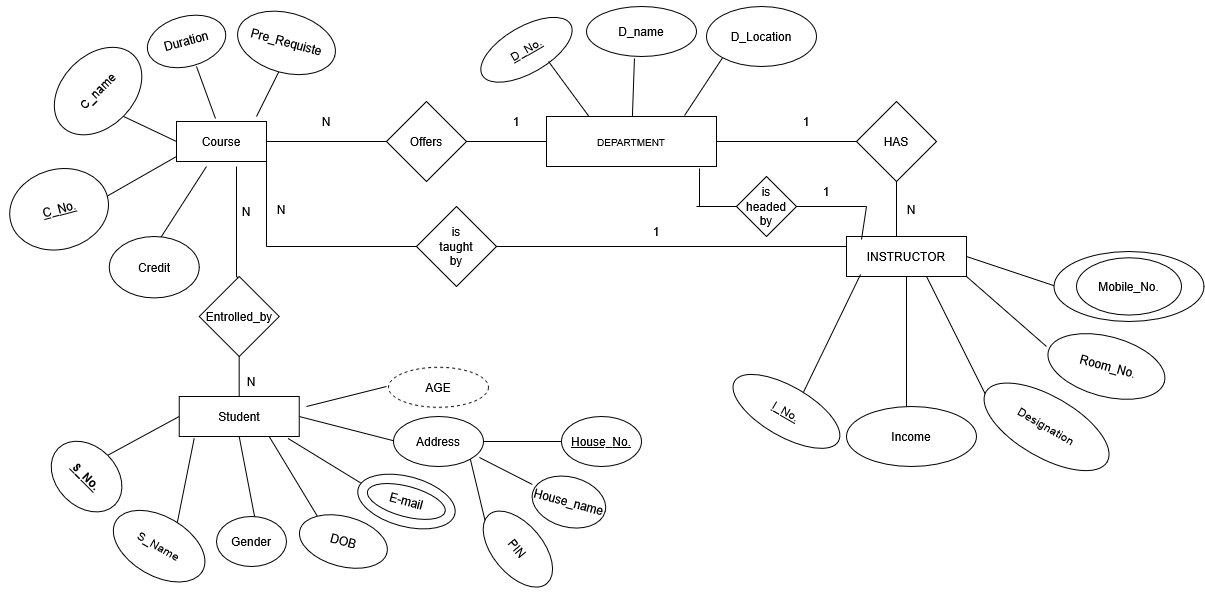

The diagram above was exported from draw.io. Its source (the exported page's mxGraphModel, read from the mxfile embedded in the PNG):
<mxGraphModel dx="2595" dy="731" grid="1" gridSize="10" guides="1" tooltips="1" connect="1" arrows="1" fold="1" page="1" pageScale="1" pageWidth="1169" pageHeight="827" math="0" shadow="0">
  <root>
    <mxCell id="0" />
    <mxCell id="1" parent="0" />
    <mxCell id="wWe6Kma_AbUXDSxgA9J9-3" parent="1" style="whiteSpace=wrap;html=1;" value="&lt;font size=&quot;1&quot;&gt;DEPARTMENT&lt;/font&gt;" vertex="1">
      <mxGeometry height="50" width="170" x="470" y="160" as="geometry" />
    </mxCell>
    <mxCell id="wWe6Kma_AbUXDSxgA9J9-5" parent="1" style="ellipse;whiteSpace=wrap;html=1;" value="D_name" vertex="1">
      <mxGeometry height="50" width="110" x="510" y="50" as="geometry" />
    </mxCell>
    <mxCell id="wWe6Kma_AbUXDSxgA9J9-8" parent="1" style="ellipse;whiteSpace=wrap;html=1;rotation=-30;" value="&lt;u&gt;D_No.&lt;/u&gt;" vertex="1">
      <mxGeometry height="46.4" width="101.94" x="399" y="70.06" as="geometry" />
    </mxCell>
    <mxCell id="wWe6Kma_AbUXDSxgA9J9-10" parent="1" style="ellipse;whiteSpace=wrap;html=1;rotation=0;" value="D_Location" vertex="1">
      <mxGeometry height="60" width="110" x="630" y="50" as="geometry" />
    </mxCell>
    <mxCell id="wWe6Kma_AbUXDSxgA9J9-15" parent="1" style="rhombus;whiteSpace=wrap;html=1;" value="HAS" vertex="1">
      <mxGeometry height="80" width="80" x="780" y="145" as="geometry" />
    </mxCell>
    <mxCell id="wWe6Kma_AbUXDSxgA9J9-16" edge="1" parent="1" source="wWe6Kma_AbUXDSxgA9J9-15" style="edgeStyle=none;orthogonalLoop=1;jettySize=auto;html=1;rounded=0;exitX=0.5;exitY=1;exitDx=0;exitDy=0;" value="">
      <mxGeometry relative="1" width="100" as="geometry">
        <Array as="points" />
        <mxPoint x="770" y="260" as="sourcePoint" />
        <mxPoint x="820" y="320" as="targetPoint" />
      </mxGeometry>
    </mxCell>
    <mxCell id="wWe6Kma_AbUXDSxgA9J9-17" parent="1" style="whiteSpace=wrap;html=1;" value="INSTRUCTOR" vertex="1">
      <mxGeometry height="40" width="120" x="770" y="280" as="geometry" />
    </mxCell>
    <mxCell id="wWe6Kma_AbUXDSxgA9J9-19" edge="1" parent="1" source="wWe6Kma_AbUXDSxgA9J9-3" style="endArrow=none;html=1;rounded=0;entryX=0;entryY=0.5;entryDx=0;entryDy=0;exitX=1;exitY=0.5;exitDx=0;exitDy=0;" target="wWe6Kma_AbUXDSxgA9J9-15" value="">
      <mxGeometry height="50" relative="1" width="50" as="geometry">
        <mxPoint x="450" y="370" as="sourcePoint" />
        <mxPoint x="500" y="320" as="targetPoint" />
      </mxGeometry>
    </mxCell>
    <mxCell id="wWe6Kma_AbUXDSxgA9J9-20" edge="1" parent="1" source="wWe6Kma_AbUXDSxgA9J9-3" style="endArrow=none;html=1;rounded=0;entryX=0;entryY=1;entryDx=0;entryDy=0;exitX=0.812;exitY=-0.02;exitDx=0;exitDy=0;exitPerimeter=0;" target="wWe6Kma_AbUXDSxgA9J9-10" value="">
      <mxGeometry height="50" relative="1" width="50" as="geometry">
        <mxPoint x="450" y="370" as="sourcePoint" />
        <mxPoint x="500" y="320" as="targetPoint" />
      </mxGeometry>
    </mxCell>
    <mxCell id="wWe6Kma_AbUXDSxgA9J9-21" edge="1" parent="1" source="wWe6Kma_AbUXDSxgA9J9-3" style="endArrow=none;html=1;rounded=0;entryX=0.436;entryY=1.04;entryDx=0;entryDy=0;entryPerimeter=0;" target="wWe6Kma_AbUXDSxgA9J9-5" value="">
      <mxGeometry height="50" relative="1" width="50" as="geometry">
        <mxPoint x="450" y="370" as="sourcePoint" />
        <mxPoint x="500" y="320" as="targetPoint" />
      </mxGeometry>
    </mxCell>
    <mxCell id="wWe6Kma_AbUXDSxgA9J9-22" edge="1" parent="1" source="wWe6Kma_AbUXDSxgA9J9-3" style="endArrow=none;html=1;rounded=0;entryX=0.63;entryY=0.957;entryDx=0;entryDy=0;entryPerimeter=0;exitX=0.25;exitY=0;exitDx=0;exitDy=0;" target="wWe6Kma_AbUXDSxgA9J9-8" value="">
      <mxGeometry height="50" relative="1" width="50" as="geometry">
        <mxPoint x="450" y="370" as="sourcePoint" />
        <mxPoint x="500" y="320" as="targetPoint" />
      </mxGeometry>
    </mxCell>
    <mxCell id="wWe6Kma_AbUXDSxgA9J9-23" edge="1" parent="1" style="endArrow=none;html=1;rounded=0;entryX=1;entryY=0.5;entryDx=0;entryDy=0;" target="wWe6Kma_AbUXDSxgA9J9-17" value="">
      <mxGeometry height="50" relative="1" width="50" as="geometry">
        <mxPoint x="980" y="330" as="sourcePoint" />
        <mxPoint x="890" y="320" as="targetPoint" />
      </mxGeometry>
    </mxCell>
    <mxCell id="wWe6Kma_AbUXDSxgA9J9-24" parent="1" style="ellipse;whiteSpace=wrap;html=1;" value="Mobile_No." vertex="1">
      <mxGeometry height="70" width="150" x="977.5" y="295" as="geometry" />
    </mxCell>
    <mxCell id="wWe6Kma_AbUXDSxgA9J9-25" edge="1" parent="1" source="wWe6Kma_AbUXDSxgA9J9-17" style="endArrow=none;html=1;rounded=0;exitX=1;exitY=1;exitDx=0;exitDy=0;" value="">
      <mxGeometry height="50" relative="1" width="50" as="geometry">
        <mxPoint x="450" y="370" as="sourcePoint" />
        <mxPoint x="970" y="390" as="targetPoint" />
      </mxGeometry>
    </mxCell>
    <mxCell id="wWe6Kma_AbUXDSxgA9J9-26" parent="1" style="ellipse;whiteSpace=wrap;html=1;rotation=15;" value="&amp;nbsp;Room_No." vertex="1">
      <mxGeometry height="60" width="120" x="970" y="380" as="geometry" />
    </mxCell>
    <mxCell id="wWe6Kma_AbUXDSxgA9J9-28" edge="1" parent="1" source="wWe6Kma_AbUXDSxgA9J9-17" style="endArrow=none;html=1;rounded=0;exitX=0.667;exitY=1;exitDx=0;exitDy=0;exitPerimeter=0;" value="">
      <mxGeometry height="50" relative="1" width="50" as="geometry">
        <mxPoint x="860" y="450" as="sourcePoint" />
        <mxPoint x="910" y="440" as="targetPoint" />
      </mxGeometry>
    </mxCell>
    <mxCell id="wWe6Kma_AbUXDSxgA9J9-29" parent="1" style="ellipse;whiteSpace=wrap;html=1;rotation=30;" value="Designation" vertex="1">
      <mxGeometry height="60.84" width="140" x="900" y="440" as="geometry" />
    </mxCell>
    <mxCell id="wWe6Kma_AbUXDSxgA9J9-30" edge="1" parent="1" style="endArrow=none;html=1;rounded=0;entryX=0.5;entryY=1;entryDx=0;entryDy=0;" target="wWe6Kma_AbUXDSxgA9J9-17" value="">
      <mxGeometry height="50" relative="1" width="50" as="geometry">
        <mxPoint x="830" y="460" as="sourcePoint" />
        <mxPoint x="860" y="420" as="targetPoint" />
      </mxGeometry>
    </mxCell>
    <mxCell id="wWe6Kma_AbUXDSxgA9J9-31" parent="1" style="ellipse;whiteSpace=wrap;html=1;" value="Income" vertex="1">
      <mxGeometry height="60" width="130" x="770" y="450" as="geometry" />
    </mxCell>
    <mxCell id="wWe6Kma_AbUXDSxgA9J9-32" edge="1" parent="1" style="endArrow=none;html=1;rounded=0;entryX=0.117;entryY=0.95;entryDx=0;entryDy=0;entryPerimeter=0;" target="wWe6Kma_AbUXDSxgA9J9-17" value="">
      <mxGeometry height="50" relative="1" width="50" as="geometry">
        <mxPoint x="720" y="450" as="sourcePoint" />
        <mxPoint x="800" y="410" as="targetPoint" />
      </mxGeometry>
    </mxCell>
    <mxCell id="wWe6Kma_AbUXDSxgA9J9-33" parent="1" style="ellipse;whiteSpace=wrap;html=1;rotation=30;" value="&lt;u&gt;I_No.&lt;/u&gt;" vertex="1">
      <mxGeometry height="50" width="120" x="650" y="430" as="geometry" />
    </mxCell>
    <mxCell id="wWe6Kma_AbUXDSxgA9J9-34" edge="1" parent="1" style="endArrow=none;html=1;rounded=0;entryX=0;entryY=0.5;entryDx=0;entryDy=0;" target="wWe6Kma_AbUXDSxgA9J9-3" value="">
      <mxGeometry height="50" relative="1" width="50" as="geometry">
        <mxPoint x="350" y="185" as="sourcePoint" />
        <mxPoint x="420" y="180" as="targetPoint" />
      </mxGeometry>
    </mxCell>
    <mxCell id="wWe6Kma_AbUXDSxgA9J9-35" parent="1" style="rhombus;whiteSpace=wrap;html=1;" value="Offers" vertex="1">
      <mxGeometry height="80" width="80" x="310" y="145" as="geometry" />
    </mxCell>
    <mxCell id="wWe6Kma_AbUXDSxgA9J9-36" edge="1" parent="1" style="endArrow=none;html=1;rounded=0;entryX=0;entryY=0.5;entryDx=0;entryDy=0;" target="wWe6Kma_AbUXDSxgA9J9-35" value="">
      <mxGeometry height="50" relative="1" width="50" as="geometry">
        <mxPoint x="180" y="185" as="sourcePoint" />
        <mxPoint x="240" y="180" as="targetPoint" />
      </mxGeometry>
    </mxCell>
    <mxCell id="wWe6Kma_AbUXDSxgA9J9-37" parent="1" style="whiteSpace=wrap;html=1;" value="Course" vertex="1">
      <mxGeometry height="40" width="90" x="100" y="165" as="geometry" />
    </mxCell>
    <mxCell id="wWe6Kma_AbUXDSxgA9J9-38" edge="1" parent="1" style="endArrow=none;html=1;rounded=0;entryX=0.5;entryY=1;entryDx=0;entryDy=0;" target="wWe6Kma_AbUXDSxgA9J9-39" value="">
      <mxGeometry height="50" relative="1" width="50" as="geometry">
        <mxPoint x="180" y="160" as="sourcePoint" />
        <mxPoint x="190" y="110" as="targetPoint" />
      </mxGeometry>
    </mxCell>
    <mxCell id="wWe6Kma_AbUXDSxgA9J9-39" parent="1" style="ellipse;whiteSpace=wrap;html=1;rotation=15;" value="Pre_Requiste" vertex="1">
      <mxGeometry height="60" width="100" x="160" y="56.46" as="geometry" />
    </mxCell>
    <mxCell id="wWe6Kma_AbUXDSxgA9J9-40" edge="1" parent="1" source="wWe6Kma_AbUXDSxgA9J9-37" style="endArrow=none;html=1;rounded=0;exitX=0.433;exitY=-0.075;exitDx=0;exitDy=0;exitPerimeter=0;" value="">
      <mxGeometry height="50" relative="1" width="50" as="geometry">
        <mxPoint x="140" y="180" as="sourcePoint" />
        <mxPoint x="120" y="110" as="targetPoint" />
      </mxGeometry>
    </mxCell>
    <mxCell id="wWe6Kma_AbUXDSxgA9J9-41" parent="1" style="ellipse;whiteSpace=wrap;html=1;rotation=-15;" value="Duration" vertex="1">
      <mxGeometry height="50" width="80" x="70" y="60" as="geometry" />
    </mxCell>
    <mxCell id="wWe6Kma_AbUXDSxgA9J9-42" edge="1" parent="1" source="wWe6Kma_AbUXDSxgA9J9-43" style="endArrow=none;html=1;rounded=0;exitX=0.5;exitY=1;exitDx=0;exitDy=0;entryX=0;entryY=0.5;entryDx=0;entryDy=0;" target="wWe6Kma_AbUXDSxgA9J9-37" value="">
      <mxGeometry height="50" relative="1" width="50" as="geometry">
        <mxPoint x="50" y="140" as="sourcePoint" />
        <mxPoint x="90" y="180" as="targetPoint" />
      </mxGeometry>
    </mxCell>
    <mxCell id="wWe6Kma_AbUXDSxgA9J9-43" parent="1" style="ellipse;whiteSpace=wrap;html=1;rotation=-45;" value="C_name" vertex="1">
      <mxGeometry height="71.55" width="100.96" x="-29.01" y="98.75" as="geometry" />
    </mxCell>
    <mxCell id="wWe6Kma_AbUXDSxgA9J9-44" edge="1" parent="1" style="endArrow=none;html=1;rounded=0;entryX=0;entryY=0.875;entryDx=0;entryDy=0;entryPerimeter=0;" target="wWe6Kma_AbUXDSxgA9J9-37" value="">
      <mxGeometry height="50" relative="1" width="50" as="geometry">
        <mxPoint x="30" y="240" as="sourcePoint" />
        <mxPoint x="100" y="210" as="targetPoint" />
      </mxGeometry>
    </mxCell>
    <mxCell id="wWe6Kma_AbUXDSxgA9J9-45" parent="1" style="ellipse;whiteSpace=wrap;html=1;rotation=-15;" value="&lt;u&gt;C_No.&lt;/u&gt;" vertex="1">
      <mxGeometry height="80" width="100" x="-67.32" y="212.68" as="geometry" />
    </mxCell>
    <mxCell id="wWe6Kma_AbUXDSxgA9J9-46" edge="1" parent="1" style="endArrow=none;html=1;rounded=0;" value="">
      <mxGeometry height="50" relative="1" width="50" as="geometry">
        <mxPoint x="80" y="287.68" as="sourcePoint" />
        <mxPoint x="130" y="210" as="targetPoint" />
      </mxGeometry>
    </mxCell>
    <mxCell id="wWe6Kma_AbUXDSxgA9J9-47" parent="1" style="ellipse;whiteSpace=wrap;html=1;rotation=0;" value="Credit" vertex="1">
      <mxGeometry height="61.44" width="90" x="32.68" y="280" as="geometry" />
    </mxCell>
    <mxCell id="wWe6Kma_AbUXDSxgA9J9-48" edge="1" parent="1" style="endArrow=none;html=1;rounded=0;" value="">
      <mxGeometry height="50" relative="1" width="50" as="geometry">
        <Array as="points">
          <mxPoint x="160" y="320" />
        </Array>
        <mxPoint x="180" y="340" as="sourcePoint" />
        <mxPoint x="160" y="210" as="targetPoint" />
      </mxGeometry>
    </mxCell>
    <mxCell id="wWe6Kma_AbUXDSxgA9J9-49" parent="1" style="rhombus;whiteSpace=wrap;html=1;" value="Entrolled_by" vertex="1">
      <mxGeometry height="80" width="80" x="122.68" y="320" as="geometry" />
    </mxCell>
    <mxCell id="wWe6Kma_AbUXDSxgA9J9-50" edge="1" parent="1" source="wWe6Kma_AbUXDSxgA9J9-51" style="endArrow=none;html=1;rounded=0;entryX=0.5;entryY=1;entryDx=0;entryDy=0;" target="wWe6Kma_AbUXDSxgA9J9-49" value="">
      <mxGeometry height="50" relative="1" width="50" as="geometry">
        <mxPoint x="180" y="480" as="sourcePoint" />
        <mxPoint x="240" y="420" as="targetPoint" />
      </mxGeometry>
    </mxCell>
    <mxCell id="wWe6Kma_AbUXDSxgA9J9-52" edge="1" parent="1" source="wWe6Kma_AbUXDSxgA9J9-51" style="endArrow=none;html=1;rounded=0;exitX=1;exitY=0.5;exitDx=0;exitDy=0;" value="">
      <mxGeometry height="50" relative="1" width="50" as="geometry">
        <mxPoint x="270" y="540" as="sourcePoint" />
        <mxPoint x="320" y="485" as="targetPoint" />
      </mxGeometry>
    </mxCell>
    <mxCell id="wWe6Kma_AbUXDSxgA9J9-56" parent="1" style="ellipse;whiteSpace=wrap;html=1;" value="Address" vertex="1">
      <mxGeometry height="50" width="90" x="317.01" y="460" as="geometry" />
    </mxCell>
    <mxCell id="wWe6Kma_AbUXDSxgA9J9-57" edge="1" parent="1" source="wWe6Kma_AbUXDSxgA9J9-51" style="endArrow=none;html=1;rounded=0;exitX=0.908;exitY=1.05;exitDx=0;exitDy=0;exitPerimeter=0;" value="">
      <mxGeometry height="50" relative="1" width="50" as="geometry">
        <mxPoint x="240" y="570" as="sourcePoint" />
        <mxPoint x="290" y="530" as="targetPoint" />
      </mxGeometry>
    </mxCell>
    <mxCell id="wWe6Kma_AbUXDSxgA9J9-58" parent="1" style="ellipse;whiteSpace=wrap;html=1;rotation=15;" value="E-mail" vertex="1">
      <mxGeometry height="50" width="100" x="280" y="520" as="geometry" />
    </mxCell>
    <mxCell id="wWe6Kma_AbUXDSxgA9J9-59" edge="1" parent="1" source="wWe6Kma_AbUXDSxgA9J9-60" style="endArrow=none;html=1;rounded=0;entryX=0.75;entryY=1;entryDx=0;entryDy=0;exitX=0;exitY=0;exitDx=0;exitDy=0;" target="wWe6Kma_AbUXDSxgA9J9-51" value="">
      <mxGeometry height="50" relative="1" width="50" as="geometry">
        <mxPoint x="250" y="550" as="sourcePoint" />
        <mxPoint x="220" y="520" as="targetPoint" />
      </mxGeometry>
    </mxCell>
    <mxCell id="wWe6Kma_AbUXDSxgA9J9-60" parent="1" style="ellipse;whiteSpace=wrap;html=1;rotation=15;" value="DOB" vertex="1">
      <mxGeometry height="50" width="90" x="222.01" y="560" as="geometry" />
    </mxCell>
    <mxCell id="wWe6Kma_AbUXDSxgA9J9-61" edge="1" parent="1" style="endArrow=none;html=1;rounded=0;entryX=0.5;entryY=1;entryDx=0;entryDy=0;" target="wWe6Kma_AbUXDSxgA9J9-51" value="">
      <mxGeometry height="50" relative="1" width="50" as="geometry">
        <mxPoint x="180" y="570" as="sourcePoint" />
        <mxPoint x="210" y="530" as="targetPoint" />
      </mxGeometry>
    </mxCell>
    <mxCell id="wWe6Kma_AbUXDSxgA9J9-62" parent="1" style="ellipse;whiteSpace=wrap;html=1;" value="Gender" vertex="1">
      <mxGeometry height="50" width="70" x="140" y="560" as="geometry" />
    </mxCell>
    <mxCell id="wWe6Kma_AbUXDSxgA9J9-63" edge="1" parent="1" style="endArrow=none;html=1;rounded=0;entryX=0.125;entryY=1.05;entryDx=0;entryDy=0;entryPerimeter=0;" target="wWe6Kma_AbUXDSxgA9J9-51" value="">
      <mxGeometry height="50" relative="1" width="50" as="geometry">
        <mxPoint x="100" y="570" as="sourcePoint" />
        <mxPoint x="160" y="520" as="targetPoint" />
      </mxGeometry>
    </mxCell>
    <mxCell id="wWe6Kma_AbUXDSxgA9J9-64" parent="1" style="ellipse;whiteSpace=wrap;html=1;rotation=30;" value="S_Name" vertex="1">
      <mxGeometry height="59.33" width="100" x="32.68" y="560" as="geometry" />
    </mxCell>
    <mxCell id="wWe6Kma_AbUXDSxgA9J9-65" edge="1" parent="1" source="wWe6Kma_AbUXDSxgA9J9-66" style="endArrow=none;html=1;rounded=0;entryX=0;entryY=0.5;entryDx=0;entryDy=0;exitX=0.5;exitY=0;exitDx=0;exitDy=0;" target="wWe6Kma_AbUXDSxgA9J9-51" value="">
      <mxGeometry height="50" relative="1" width="50" as="geometry">
        <mxPoint x="40" y="520" as="sourcePoint" />
        <mxPoint x="100" y="490" as="targetPoint" />
      </mxGeometry>
    </mxCell>
    <mxCell id="wWe6Kma_AbUXDSxgA9J9-66" parent="1" style="ellipse;whiteSpace=wrap;html=1;rotation=45;" value="&lt;u&gt;&lt;b&gt;S_No.&lt;/b&gt;&lt;/u&gt;" vertex="1">
      <mxGeometry height="60" width="80" x="-30" y="490" as="geometry" />
    </mxCell>
    <mxCell id="wWe6Kma_AbUXDSxgA9J9-67" edge="1" parent="1" style="endArrow=none;html=1;rounded=0;entryX=0.5;entryY=1;entryDx=0;entryDy=0;" target="wWe6Kma_AbUXDSxgA9J9-51" value="">
      <mxGeometry height="50" relative="1" width="50" as="geometry">
        <mxPoint x="180" y="480" as="sourcePoint" />
        <mxPoint x="163" y="400" as="targetPoint" />
      </mxGeometry>
    </mxCell>
    <mxCell id="wWe6Kma_AbUXDSxgA9J9-51" parent="1" style="whiteSpace=wrap;html=1;" value="Student" vertex="1">
      <mxGeometry height="40" width="120" x="102.68" y="440" as="geometry" />
    </mxCell>
    <mxCell id="wWe6Kma_AbUXDSxgA9J9-68" edge="1" parent="1" style="endArrow=none;html=1;rounded=0;entryX=1;entryY=1;entryDx=0;entryDy=0;" target="wWe6Kma_AbUXDSxgA9J9-37" value="">
      <mxGeometry height="50" relative="1" width="50" as="geometry">
        <mxPoint x="190" y="290" as="sourcePoint" />
        <mxPoint x="190" y="220" as="targetPoint" />
      </mxGeometry>
    </mxCell>
    <mxCell id="wWe6Kma_AbUXDSxgA9J9-69" edge="1" parent="1" style="endArrow=none;html=1;rounded=0;" value="">
      <mxGeometry height="50" relative="1" width="50" as="geometry">
        <mxPoint x="340" y="290" as="sourcePoint" />
        <mxPoint x="190" y="290" as="targetPoint" />
      </mxGeometry>
    </mxCell>
    <mxCell id="wWe6Kma_AbUXDSxgA9J9-70" parent="1" style="rhombus;whiteSpace=wrap;html=1;" value="&lt;div&gt;is&lt;/div&gt;&lt;div&gt;taught&lt;/div&gt;&lt;div&gt;by&lt;/div&gt;" vertex="1">
      <mxGeometry height="80" width="80" x="340" y="250" as="geometry" />
    </mxCell>
    <mxCell id="wWe6Kma_AbUXDSxgA9J9-71" edge="1" parent="1" source="wWe6Kma_AbUXDSxgA9J9-70" style="endArrow=none;html=1;rounded=0;entryX=0;entryY=0.25;entryDx=0;entryDy=0;" target="wWe6Kma_AbUXDSxgA9J9-17" value="">
      <mxGeometry height="50" relative="1" width="50" as="geometry">
        <mxPoint x="500" y="330" as="sourcePoint" />
        <mxPoint x="550" y="280" as="targetPoint" />
      </mxGeometry>
    </mxCell>
    <mxCell id="wWe6Kma_AbUXDSxgA9J9-74" parent="1" style="text;html=1;whiteSpace=wrap;strokeColor=none;fillColor=none;align=center;verticalAlign=middle;rounded=0;autosize=1;resizable=0;" value="N" vertex="1">
      <mxGeometry height="30" width="30" x="160" y="410" as="geometry" />
    </mxCell>
    <mxCell id="wWe6Kma_AbUXDSxgA9J9-76" parent="1" style="text;html=1;whiteSpace=wrap;strokeColor=none;fillColor=none;align=center;verticalAlign=middle;rounded=0;autosize=1;resizable=0;" value="N" vertex="1">
      <mxGeometry height="30" width="30" x="190" y="237.68" as="geometry" />
    </mxCell>
    <mxCell id="wWe6Kma_AbUXDSxgA9J9-77" parent="1" style="text;html=1;whiteSpace=wrap;strokeColor=none;fillColor=none;align=center;verticalAlign=middle;rounded=0;autosize=1;resizable=0;" value="N" vertex="1">
      <mxGeometry height="30" width="30" x="820" y="237.68" as="geometry" />
    </mxCell>
    <mxCell id="wWe6Kma_AbUXDSxgA9J9-78" parent="1" style="text;html=1;whiteSpace=wrap;strokeColor=none;fillColor=none;align=center;verticalAlign=middle;rounded=0;autosize=1;resizable=0;" value="N" vertex="1">
      <mxGeometry height="30" width="30" x="235" y="150" as="geometry" />
    </mxCell>
    <mxCell id="wWe6Kma_AbUXDSxgA9J9-79" parent="1" style="text;html=1;whiteSpace=wrap;strokeColor=none;fillColor=none;align=center;verticalAlign=middle;rounded=0;autosize=1;resizable=0;" value="N" vertex="1">
      <mxGeometry height="30" width="30" x="155" y="240" as="geometry" />
    </mxCell>
    <mxCell id="wWe6Kma_AbUXDSxgA9J9-81" parent="1" style="text;html=1;whiteSpace=wrap;strokeColor=none;fillColor=none;align=center;verticalAlign=middle;rounded=0;autosize=1;resizable=0;" value="1" vertex="1">
      <mxGeometry height="30" width="30" x="425" y="150" as="geometry" />
    </mxCell>
    <mxCell id="wWe6Kma_AbUXDSxgA9J9-82" edge="1" parent="1" style="endArrow=none;html=1;rounded=0;entryX=0.9;entryY=1.04;entryDx=0;entryDy=0;entryPerimeter=0;" target="wWe6Kma_AbUXDSxgA9J9-3" value="">
      <mxGeometry height="50" relative="1" width="50" as="geometry">
        <mxPoint x="623" y="250" as="sourcePoint" />
        <mxPoint x="630" y="240" as="targetPoint" />
      </mxGeometry>
    </mxCell>
    <mxCell id="wWe6Kma_AbUXDSxgA9J9-83" edge="1" parent="1" style="endArrow=none;html=1;rounded=0;" value="">
      <mxGeometry height="50" relative="1" width="50" as="geometry">
        <mxPoint x="620" y="250" as="sourcePoint" />
        <mxPoint x="670" y="250" as="targetPoint" />
      </mxGeometry>
    </mxCell>
    <mxCell id="wWe6Kma_AbUXDSxgA9J9-84" parent="1" style="rhombus;whiteSpace=wrap;html=1;" value="&lt;div&gt;is&lt;/div&gt;&lt;div&gt;headed&lt;/div&gt;&lt;div&gt;by&lt;/div&gt;" vertex="1">
      <mxGeometry height="60" width="60" x="660" y="220" as="geometry" />
    </mxCell>
    <mxCell id="wWe6Kma_AbUXDSxgA9J9-85" edge="1" parent="1" source="wWe6Kma_AbUXDSxgA9J9-84" style="endArrow=none;html=1;rounded=0;exitX=1;exitY=0.5;exitDx=0;exitDy=0;" value="">
      <mxGeometry height="50" relative="1" width="50" as="geometry">
        <mxPoint x="740" y="300" as="sourcePoint" />
        <mxPoint x="790" y="250" as="targetPoint" />
      </mxGeometry>
    </mxCell>
    <mxCell id="wWe6Kma_AbUXDSxgA9J9-86" edge="1" parent="1" source="wWe6Kma_AbUXDSxgA9J9-17" style="endArrow=none;html=1;rounded=0;exitX=0.125;exitY=0.075;exitDx=0;exitDy=0;exitPerimeter=0;" value="">
      <mxGeometry height="50" relative="1" width="50" as="geometry">
        <mxPoint x="780" y="310" as="sourcePoint" />
        <mxPoint x="790" y="250" as="targetPoint" />
      </mxGeometry>
    </mxCell>
    <mxCell id="wWe6Kma_AbUXDSxgA9J9-88" parent="1" style="text;html=1;whiteSpace=wrap;strokeColor=none;fillColor=none;align=center;verticalAlign=middle;rounded=0;autosize=1;resizable=0;" value="1" vertex="1">
      <mxGeometry height="30" width="30" x="715" y="150" as="geometry" />
    </mxCell>
    <mxCell id="wWe6Kma_AbUXDSxgA9J9-89" parent="1" style="text;html=1;whiteSpace=wrap;strokeColor=none;fillColor=none;align=center;verticalAlign=middle;rounded=0;autosize=1;resizable=0;" value="1" vertex="1">
      <mxGeometry height="30" width="30" x="735" y="220" as="geometry" />
    </mxCell>
    <mxCell id="wWe6Kma_AbUXDSxgA9J9-90" parent="1" style="text;html=1;whiteSpace=wrap;strokeColor=none;fillColor=none;align=center;verticalAlign=middle;rounded=0;autosize=1;resizable=0;" value="1" vertex="1">
      <mxGeometry height="30" width="30" x="565" y="260" as="geometry" />
    </mxCell>
    <mxCell id="wWe6Kma_AbUXDSxgA9J9-92" parent="1" style="ellipse;whiteSpace=wrap;html=1;" value="Mobile_No." vertex="1">
      <mxGeometry height="57.32" width="105" x="1000" y="301.34000000000003" as="geometry" />
    </mxCell>
    <mxCell id="wWe6Kma_AbUXDSxgA9J9-94" edge="1" parent="1" style="endArrow=none;html=1;rounded=0;" value="">
      <mxGeometry height="50" relative="1" width="50" as="geometry">
        <mxPoint x="230" y="450" as="sourcePoint" />
        <mxPoint x="310" y="430" as="targetPoint" />
      </mxGeometry>
    </mxCell>
    <mxCell id="wWe6Kma_AbUXDSxgA9J9-99" parent="1" style="ellipse;whiteSpace=wrap;html=1;align=center;dashed=1;" value="AGE" vertex="1">
      <mxGeometry height="40" width="100" x="312.01" y="410.84000000000003" as="geometry" />
    </mxCell>
    <mxCell id="wWe6Kma_AbUXDSxgA9J9-102" parent="1" style="ellipse;whiteSpace=wrap;html=1;" value="&lt;u&gt;House_No.&lt;/u&gt;" vertex="1">
      <mxGeometry height="50" width="80" x="485" y="460" as="geometry" />
    </mxCell>
    <mxCell id="wWe6Kma_AbUXDSxgA9J9-106" parent="1" style="ellipse;whiteSpace=wrap;html=1;align=center;rotation=15;" value="E-mail" vertex="1">
      <mxGeometry height="30.31" width="80.15" x="289.85" y="529.83" as="geometry" />
    </mxCell>
    <mxCell id="wWe6Kma_AbUXDSxgA9J9-108" edge="1" parent="1" source="wWe6Kma_AbUXDSxgA9J9-56" style="endArrow=none;html=1;rounded=0;entryX=0;entryY=0.5;entryDx=0;entryDy=0;exitX=1;exitY=0.5;exitDx=0;exitDy=0;" target="wWe6Kma_AbUXDSxgA9J9-102" value="">
      <mxGeometry height="50" relative="1" width="50" as="geometry">
        <mxPoint x="410" y="490" as="sourcePoint" />
        <mxPoint x="480" y="490" as="targetPoint" />
      </mxGeometry>
    </mxCell>
    <mxCell id="wWe6Kma_AbUXDSxgA9J9-110" parent="1" style="ellipse;whiteSpace=wrap;html=1;rotation=15;" value="House_name" vertex="1">
      <mxGeometry height="50" width="75" x="454.91" y="520.65" as="geometry" />
    </mxCell>
    <mxCell id="wWe6Kma_AbUXDSxgA9J9-111" edge="1" parent="1" source="wWe6Kma_AbUXDSxgA9J9-110" style="endArrow=none;html=1;rounded=0;entryX=0.955;entryY=0.82;entryDx=0;entryDy=0;entryPerimeter=0;exitX=-0.032;exitY=0.348;exitDx=0;exitDy=0;exitPerimeter=0;" target="wWe6Kma_AbUXDSxgA9J9-56" value="">
      <mxGeometry height="50" relative="1" width="50" as="geometry">
        <mxPoint x="420" y="570" as="sourcePoint" />
        <mxPoint x="470" y="520" as="targetPoint" />
      </mxGeometry>
    </mxCell>
    <mxCell id="wWe6Kma_AbUXDSxgA9J9-112" edge="1" parent="1" style="endArrow=none;html=1;rounded=0;entryX=1;entryY=1;entryDx=0;entryDy=0;" target="wWe6Kma_AbUXDSxgA9J9-56" value="">
      <mxGeometry height="50" relative="1" width="50" as="geometry">
        <mxPoint x="410" y="570" as="sourcePoint" />
        <mxPoint x="450" y="530" as="targetPoint" />
      </mxGeometry>
    </mxCell>
    <mxCell id="wWe6Kma_AbUXDSxgA9J9-113" parent="1" style="ellipse;whiteSpace=wrap;html=1;rotation=50;" value="PIN" vertex="1">
      <mxGeometry height="50" width="90" x="396.43" y="567.66" as="geometry" />
    </mxCell>
  </root>
</mxGraphModel>